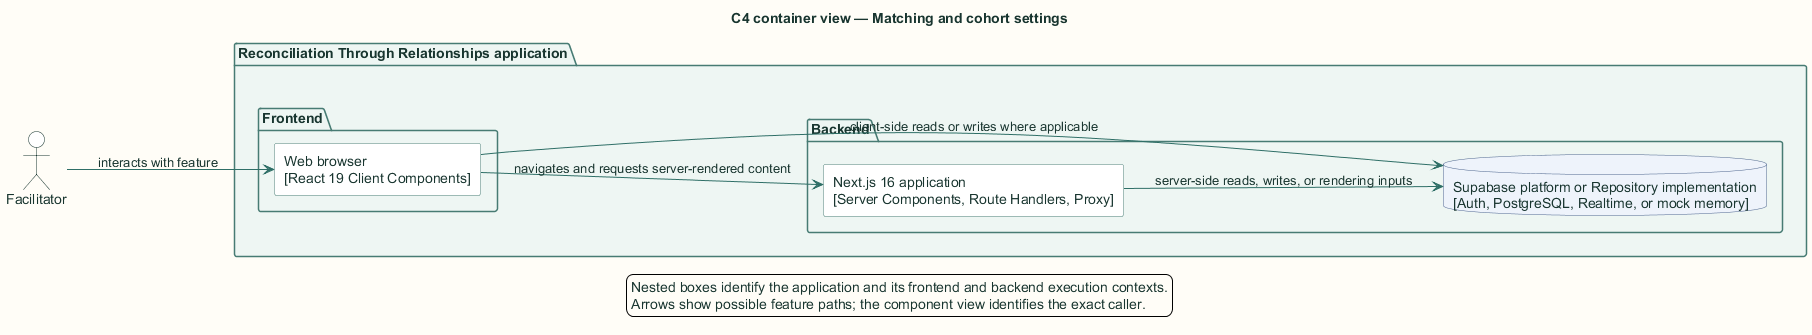

The diagram above was rendered by PlantUML. Its source (embedded in the PNG):
@startuml
title C4 container view — Matching and cohort settings

skinparam backgroundColor #FFFDF7
skinparam shadowing false
skinparam defaultFontName Arial
skinparam defaultFontColor #18352F
skinparam ArrowColor #2F6F67
skinparam packageBorderColor #477B73
skinparam packageBackgroundColor #EEF6F3
skinparam rectangleBorderColor #477B73
skinparam rectangleBackgroundColor #FFFFFF
skinparam componentBorderColor #8A5A1F
skinparam componentBackgroundColor #FFF6E6
skinparam databaseBorderColor #4E668E
skinparam databaseBackgroundColor #EEF3FB
skinparam actorBorderColor #18352F
skinparam actorBackgroundColor #FFFFFF
skinparam classBorderColor #477B73
skinparam classBackgroundColor #FFFFFF
skinparam sequenceBoxBorderColor #477B73
skinparam sequenceBoxBackgroundColor #F4F8F6
skinparam ParticipantBorderColor #477B73
skinparam ParticipantBackgroundColor #FFFFFF
skinparam BoxPadding 10
hide stereotype

left to right direction
actor "Facilitator" as actor
package "Reconciliation Through Relationships application" {
  package "Frontend" {
    rectangle "Web browser\n[React 19 Client Components]" as browser
  }
  package "Backend" {
    rectangle "Next.js 16 application\n[Server Components, Route Handlers, Proxy]" as next
    database "Supabase platform or Repository implementation\n[Auth, PostgreSQL, Realtime, or mock memory]" as store
  }
}
actor --> browser : interacts with feature
browser --> next : navigates and requests server-rendered content
browser --> store : client-side reads or writes where applicable
next --> store : server-side reads, writes, or rendering inputs

legend bottom
  Nested boxes identify the application and its frontend and backend execution contexts.
  Arrows show possible feature paths; the component view identifies the exact caller.
endlegend
@enduml